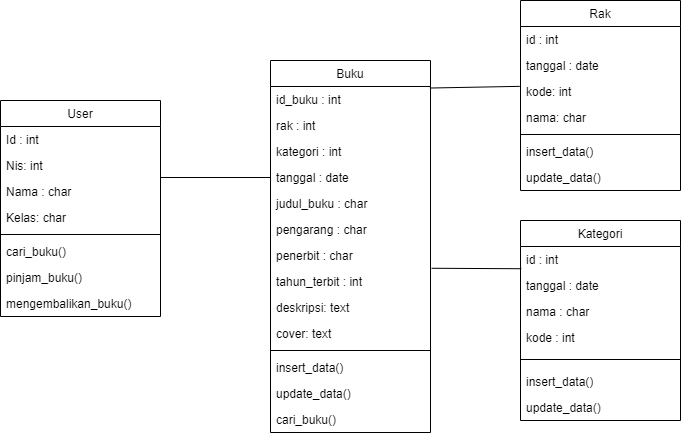

The diagram above was exported from draw.io. Its source (the exported page's mxGraphModel, read from the mxfile embedded in the PNG):
<mxGraphModel dx="897" dy="562" grid="1" gridSize="10" guides="1" tooltips="1" connect="1" arrows="1" fold="1" page="1" pageScale="1" pageWidth="827" pageHeight="1169" math="0" shadow="0">
  <root>
    <mxCell id="WIyWlLk6GJQsqaUBKTNV-0" />
    <mxCell id="WIyWlLk6GJQsqaUBKTNV-1" parent="WIyWlLk6GJQsqaUBKTNV-0" />
    <mxCell id="zkfFHV4jXpPFQw0GAbJ--0" value="User" style="swimlane;fontStyle=0;align=center;verticalAlign=top;childLayout=stackLayout;horizontal=1;startSize=26;horizontalStack=0;resizeParent=1;resizeLast=0;collapsible=1;marginBottom=0;rounded=0;shadow=0;strokeWidth=1;" parent="WIyWlLk6GJQsqaUBKTNV-1" vertex="1">
      <mxGeometry x="90" y="400" width="160" height="216" as="geometry">
        <mxRectangle x="230" y="140" width="160" height="26" as="alternateBounds" />
      </mxGeometry>
    </mxCell>
    <mxCell id="zkfFHV4jXpPFQw0GAbJ--1" value="Id : int" style="text;align=left;verticalAlign=top;spacingLeft=4;spacingRight=4;overflow=hidden;rotatable=0;points=[[0,0.5],[1,0.5]];portConstraint=eastwest;" parent="zkfFHV4jXpPFQw0GAbJ--0" vertex="1">
      <mxGeometry y="26" width="160" height="26" as="geometry" />
    </mxCell>
    <mxCell id="KRLGkJddJbUxluGvkjKv-42" value="Nis: int" style="text;align=left;verticalAlign=top;spacingLeft=4;spacingRight=4;overflow=hidden;rotatable=0;points=[[0,0.5],[1,0.5]];portConstraint=eastwest;rounded=0;shadow=0;html=0;" parent="zkfFHV4jXpPFQw0GAbJ--0" vertex="1">
      <mxGeometry y="52" width="160" height="26" as="geometry" />
    </mxCell>
    <mxCell id="zkfFHV4jXpPFQw0GAbJ--2" value="Nama : char" style="text;align=left;verticalAlign=top;spacingLeft=4;spacingRight=4;overflow=hidden;rotatable=0;points=[[0,0.5],[1,0.5]];portConstraint=eastwest;rounded=0;shadow=0;html=0;" parent="zkfFHV4jXpPFQw0GAbJ--0" vertex="1">
      <mxGeometry y="78" width="160" height="26" as="geometry" />
    </mxCell>
    <mxCell id="zkfFHV4jXpPFQw0GAbJ--3" value="Kelas: char" style="text;align=left;verticalAlign=top;spacingLeft=4;spacingRight=4;overflow=hidden;rotatable=0;points=[[0,0.5],[1,0.5]];portConstraint=eastwest;rounded=0;shadow=0;html=0;" parent="zkfFHV4jXpPFQw0GAbJ--0" vertex="1">
      <mxGeometry y="104" width="160" height="26" as="geometry" />
    </mxCell>
    <mxCell id="zkfFHV4jXpPFQw0GAbJ--4" value="" style="line;html=1;strokeWidth=1;align=left;verticalAlign=middle;spacingTop=-1;spacingLeft=3;spacingRight=3;rotatable=0;labelPosition=right;points=[];portConstraint=eastwest;" parent="zkfFHV4jXpPFQw0GAbJ--0" vertex="1">
      <mxGeometry y="130" width="160" height="8" as="geometry" />
    </mxCell>
    <mxCell id="zkfFHV4jXpPFQw0GAbJ--5" value="cari_buku()" style="text;align=left;verticalAlign=top;spacingLeft=4;spacingRight=4;overflow=hidden;rotatable=0;points=[[0,0.5],[1,0.5]];portConstraint=eastwest;" parent="zkfFHV4jXpPFQw0GAbJ--0" vertex="1">
      <mxGeometry y="138" width="160" height="26" as="geometry" />
    </mxCell>
    <mxCell id="KRLGkJddJbUxluGvkjKv-43" value="pinjam_buku()" style="text;align=left;verticalAlign=top;spacingLeft=4;spacingRight=4;overflow=hidden;rotatable=0;points=[[0,0.5],[1,0.5]];portConstraint=eastwest;" parent="zkfFHV4jXpPFQw0GAbJ--0" vertex="1">
      <mxGeometry y="164" width="160" height="26" as="geometry" />
    </mxCell>
    <mxCell id="KRLGkJddJbUxluGvkjKv-45" value="mengembalikan_buku()" style="text;align=left;verticalAlign=top;spacingLeft=4;spacingRight=4;overflow=hidden;rotatable=0;points=[[0,0.5],[1,0.5]];portConstraint=eastwest;" parent="zkfFHV4jXpPFQw0GAbJ--0" vertex="1">
      <mxGeometry y="190" width="160" height="26" as="geometry" />
    </mxCell>
    <mxCell id="zkfFHV4jXpPFQw0GAbJ--17" value="Buku" style="swimlane;fontStyle=0;align=center;verticalAlign=top;childLayout=stackLayout;horizontal=1;startSize=26;horizontalStack=0;resizeParent=1;resizeLast=0;collapsible=1;marginBottom=0;rounded=0;shadow=0;strokeWidth=1;" parent="WIyWlLk6GJQsqaUBKTNV-1" vertex="1">
      <mxGeometry x="360" y="360" width="160" height="372" as="geometry">
        <mxRectangle x="550" y="140" width="160" height="26" as="alternateBounds" />
      </mxGeometry>
    </mxCell>
    <mxCell id="zkfFHV4jXpPFQw0GAbJ--18" value="id_buku : int " style="text;align=left;verticalAlign=top;spacingLeft=4;spacingRight=4;overflow=hidden;rotatable=0;points=[[0,0.5],[1,0.5]];portConstraint=eastwest;" parent="zkfFHV4jXpPFQw0GAbJ--17" vertex="1">
      <mxGeometry y="26" width="160" height="26" as="geometry" />
    </mxCell>
    <mxCell id="-nEEKFw_kexqva2vjQNQ-0" value="rak : int" style="text;align=left;verticalAlign=top;spacingLeft=4;spacingRight=4;overflow=hidden;rotatable=0;points=[[0,0.5],[1,0.5]];portConstraint=eastwest;rounded=0;shadow=0;html=0;" parent="zkfFHV4jXpPFQw0GAbJ--17" vertex="1">
      <mxGeometry y="52" width="160" height="26" as="geometry" />
    </mxCell>
    <mxCell id="-nEEKFw_kexqva2vjQNQ-1" value="kategori : int" style="text;align=left;verticalAlign=top;spacingLeft=4;spacingRight=4;overflow=hidden;rotatable=0;points=[[0,0.5],[1,0.5]];portConstraint=eastwest;rounded=0;shadow=0;html=0;" parent="zkfFHV4jXpPFQw0GAbJ--17" vertex="1">
      <mxGeometry y="78" width="160" height="26" as="geometry" />
    </mxCell>
    <mxCell id="zkfFHV4jXpPFQw0GAbJ--21" value="tanggal : date" style="text;align=left;verticalAlign=top;spacingLeft=4;spacingRight=4;overflow=hidden;rotatable=0;points=[[0,0.5],[1,0.5]];portConstraint=eastwest;rounded=0;shadow=0;html=0;" parent="zkfFHV4jXpPFQw0GAbJ--17" vertex="1">
      <mxGeometry y="104" width="160" height="26" as="geometry" />
    </mxCell>
    <mxCell id="KRLGkJddJbUxluGvkjKv-1" value="judul_buku : char" style="text;align=left;verticalAlign=top;spacingLeft=4;spacingRight=4;overflow=hidden;rotatable=0;points=[[0,0.5],[1,0.5]];portConstraint=eastwest;rounded=0;shadow=0;html=0;" parent="zkfFHV4jXpPFQw0GAbJ--17" vertex="1">
      <mxGeometry y="130" width="160" height="26" as="geometry" />
    </mxCell>
    <mxCell id="zkfFHV4jXpPFQw0GAbJ--19" value="pengarang : char" style="text;align=left;verticalAlign=top;spacingLeft=4;spacingRight=4;overflow=hidden;rotatable=0;points=[[0,0.5],[1,0.5]];portConstraint=eastwest;rounded=0;shadow=0;html=0;" parent="zkfFHV4jXpPFQw0GAbJ--17" vertex="1">
      <mxGeometry y="156" width="160" height="26" as="geometry" />
    </mxCell>
    <mxCell id="zkfFHV4jXpPFQw0GAbJ--20" value="penerbit : char" style="text;align=left;verticalAlign=top;spacingLeft=4;spacingRight=4;overflow=hidden;rotatable=0;points=[[0,0.5],[1,0.5]];portConstraint=eastwest;rounded=0;shadow=0;html=0;" parent="zkfFHV4jXpPFQw0GAbJ--17" vertex="1">
      <mxGeometry y="182" width="160" height="26" as="geometry" />
    </mxCell>
    <mxCell id="zkfFHV4jXpPFQw0GAbJ--22" value="tahun_terbit : int" style="text;align=left;verticalAlign=top;spacingLeft=4;spacingRight=4;overflow=hidden;rotatable=0;points=[[0,0.5],[1,0.5]];portConstraint=eastwest;rounded=0;shadow=0;html=0;" parent="zkfFHV4jXpPFQw0GAbJ--17" vertex="1">
      <mxGeometry y="208" width="160" height="26" as="geometry" />
    </mxCell>
    <mxCell id="-nEEKFw_kexqva2vjQNQ-2" value="deskripsi: text" style="text;align=left;verticalAlign=top;spacingLeft=4;spacingRight=4;overflow=hidden;rotatable=0;points=[[0,0.5],[1,0.5]];portConstraint=eastwest;rounded=0;shadow=0;html=0;" parent="zkfFHV4jXpPFQw0GAbJ--17" vertex="1">
      <mxGeometry y="234" width="160" height="26" as="geometry" />
    </mxCell>
    <mxCell id="-nEEKFw_kexqva2vjQNQ-3" value="cover: text" style="text;align=left;verticalAlign=top;spacingLeft=4;spacingRight=4;overflow=hidden;rotatable=0;points=[[0,0.5],[1,0.5]];portConstraint=eastwest;rounded=0;shadow=0;html=0;" parent="zkfFHV4jXpPFQw0GAbJ--17" vertex="1">
      <mxGeometry y="260" width="160" height="26" as="geometry" />
    </mxCell>
    <mxCell id="zkfFHV4jXpPFQw0GAbJ--23" value="" style="line;html=1;strokeWidth=1;align=left;verticalAlign=middle;spacingTop=-1;spacingLeft=3;spacingRight=3;rotatable=0;labelPosition=right;points=[];portConstraint=eastwest;" parent="zkfFHV4jXpPFQw0GAbJ--17" vertex="1">
      <mxGeometry y="286" width="160" height="8" as="geometry" />
    </mxCell>
    <mxCell id="zkfFHV4jXpPFQw0GAbJ--24" value="insert_data()" style="text;align=left;verticalAlign=top;spacingLeft=4;spacingRight=4;overflow=hidden;rotatable=0;points=[[0,0.5],[1,0.5]];portConstraint=eastwest;" parent="zkfFHV4jXpPFQw0GAbJ--17" vertex="1">
      <mxGeometry y="294" width="160" height="26" as="geometry" />
    </mxCell>
    <mxCell id="zkfFHV4jXpPFQw0GAbJ--25" value="update_data()" style="text;align=left;verticalAlign=top;spacingLeft=4;spacingRight=4;overflow=hidden;rotatable=0;points=[[0,0.5],[1,0.5]];portConstraint=eastwest;" parent="zkfFHV4jXpPFQw0GAbJ--17" vertex="1">
      <mxGeometry y="320" width="160" height="26" as="geometry" />
    </mxCell>
    <mxCell id="KRLGkJddJbUxluGvkjKv-56" value="cari_buku()" style="text;align=left;verticalAlign=top;spacingLeft=4;spacingRight=4;overflow=hidden;rotatable=0;points=[[0,0.5],[1,0.5]];portConstraint=eastwest;" parent="zkfFHV4jXpPFQw0GAbJ--17" vertex="1">
      <mxGeometry y="346" width="160" height="26" as="geometry" />
    </mxCell>
    <mxCell id="KRLGkJddJbUxluGvkjKv-15" value="Rak" style="swimlane;fontStyle=0;align=center;verticalAlign=top;childLayout=stackLayout;horizontal=1;startSize=26;horizontalStack=0;resizeParent=1;resizeLast=0;collapsible=1;marginBottom=0;rounded=0;shadow=0;strokeWidth=1;" parent="WIyWlLk6GJQsqaUBKTNV-1" vertex="1">
      <mxGeometry x="610" y="300" width="160" height="190" as="geometry">
        <mxRectangle x="230" y="140" width="160" height="26" as="alternateBounds" />
      </mxGeometry>
    </mxCell>
    <mxCell id="KRLGkJddJbUxluGvkjKv-16" value="id : int" style="text;align=left;verticalAlign=top;spacingLeft=4;spacingRight=4;overflow=hidden;rotatable=0;points=[[0,0.5],[1,0.5]];portConstraint=eastwest;" parent="KRLGkJddJbUxluGvkjKv-15" vertex="1">
      <mxGeometry y="26" width="160" height="26" as="geometry" />
    </mxCell>
    <mxCell id="KRLGkJddJbUxluGvkjKv-17" value="tanggal : date" style="text;align=left;verticalAlign=top;spacingLeft=4;spacingRight=4;overflow=hidden;rotatable=0;points=[[0,0.5],[1,0.5]];portConstraint=eastwest;rounded=0;shadow=0;html=0;" parent="KRLGkJddJbUxluGvkjKv-15" vertex="1">
      <mxGeometry y="52" width="160" height="26" as="geometry" />
    </mxCell>
    <mxCell id="KRLGkJddJbUxluGvkjKv-18" value="kode: int" style="text;align=left;verticalAlign=top;spacingLeft=4;spacingRight=4;overflow=hidden;rotatable=0;points=[[0,0.5],[1,0.5]];portConstraint=eastwest;rounded=0;shadow=0;html=0;" parent="KRLGkJddJbUxluGvkjKv-15" vertex="1">
      <mxGeometry y="78" width="160" height="26" as="geometry" />
    </mxCell>
    <mxCell id="KRLGkJddJbUxluGvkjKv-58" value="nama: char" style="text;align=left;verticalAlign=top;spacingLeft=4;spacingRight=4;overflow=hidden;rotatable=0;points=[[0,0.5],[1,0.5]];portConstraint=eastwest;rounded=0;shadow=0;html=0;" parent="KRLGkJddJbUxluGvkjKv-15" vertex="1">
      <mxGeometry y="104" width="160" height="26" as="geometry" />
    </mxCell>
    <mxCell id="KRLGkJddJbUxluGvkjKv-19" value="" style="line;html=1;strokeWidth=1;align=left;verticalAlign=middle;spacingTop=-1;spacingLeft=3;spacingRight=3;rotatable=0;labelPosition=right;points=[];portConstraint=eastwest;" parent="KRLGkJddJbUxluGvkjKv-15" vertex="1">
      <mxGeometry y="130" width="160" height="8" as="geometry" />
    </mxCell>
    <mxCell id="KRLGkJddJbUxluGvkjKv-20" value="insert_data()" style="text;align=left;verticalAlign=top;spacingLeft=4;spacingRight=4;overflow=hidden;rotatable=0;points=[[0,0.5],[1,0.5]];portConstraint=eastwest;" parent="KRLGkJddJbUxluGvkjKv-15" vertex="1">
      <mxGeometry y="138" width="160" height="26" as="geometry" />
    </mxCell>
    <mxCell id="KRLGkJddJbUxluGvkjKv-59" value="update_data()" style="text;align=left;verticalAlign=top;spacingLeft=4;spacingRight=4;overflow=hidden;rotatable=0;points=[[0,0.5],[1,0.5]];portConstraint=eastwest;" parent="KRLGkJddJbUxluGvkjKv-15" vertex="1">
      <mxGeometry y="164" width="160" height="26" as="geometry" />
    </mxCell>
    <mxCell id="KRLGkJddJbUxluGvkjKv-21" value="Kategori" style="swimlane;fontStyle=0;align=center;verticalAlign=top;childLayout=stackLayout;horizontal=1;startSize=26;horizontalStack=0;resizeParent=1;resizeLast=0;collapsible=1;marginBottom=0;rounded=0;shadow=0;strokeWidth=1;" parent="WIyWlLk6GJQsqaUBKTNV-1" vertex="1">
      <mxGeometry x="610" y="520" width="160" height="200" as="geometry">
        <mxRectangle x="230" y="140" width="160" height="26" as="alternateBounds" />
      </mxGeometry>
    </mxCell>
    <mxCell id="KRLGkJddJbUxluGvkjKv-22" value="id : int" style="text;align=left;verticalAlign=top;spacingLeft=4;spacingRight=4;overflow=hidden;rotatable=0;points=[[0,0.5],[1,0.5]];portConstraint=eastwest;" parent="KRLGkJddJbUxluGvkjKv-21" vertex="1">
      <mxGeometry y="26" width="160" height="26" as="geometry" />
    </mxCell>
    <mxCell id="KRLGkJddJbUxluGvkjKv-23" value="tanggal : date" style="text;align=left;verticalAlign=top;spacingLeft=4;spacingRight=4;overflow=hidden;rotatable=0;points=[[0,0.5],[1,0.5]];portConstraint=eastwest;rounded=0;shadow=0;html=0;" parent="KRLGkJddJbUxluGvkjKv-21" vertex="1">
      <mxGeometry y="52" width="160" height="26" as="geometry" />
    </mxCell>
    <mxCell id="KRLGkJddJbUxluGvkjKv-24" value="nama : char" style="text;align=left;verticalAlign=top;spacingLeft=4;spacingRight=4;overflow=hidden;rotatable=0;points=[[0,0.5],[1,0.5]];portConstraint=eastwest;rounded=0;shadow=0;html=0;" parent="KRLGkJddJbUxluGvkjKv-21" vertex="1">
      <mxGeometry y="78" width="160" height="26" as="geometry" />
    </mxCell>
    <mxCell id="KRLGkJddJbUxluGvkjKv-54" value="kode : int" style="text;align=left;verticalAlign=top;spacingLeft=4;spacingRight=4;overflow=hidden;rotatable=0;points=[[0,0.5],[1,0.5]];portConstraint=eastwest;rounded=0;shadow=0;html=0;" parent="KRLGkJddJbUxluGvkjKv-21" vertex="1">
      <mxGeometry y="104" width="160" height="26" as="geometry" />
    </mxCell>
    <mxCell id="KRLGkJddJbUxluGvkjKv-25" value="" style="line;html=1;strokeWidth=1;align=left;verticalAlign=middle;spacingTop=-1;spacingLeft=3;spacingRight=3;rotatable=0;labelPosition=right;points=[];portConstraint=eastwest;" parent="KRLGkJddJbUxluGvkjKv-21" vertex="1">
      <mxGeometry y="130" width="160" height="18" as="geometry" />
    </mxCell>
    <mxCell id="KRLGkJddJbUxluGvkjKv-26" value="insert_data()" style="text;align=left;verticalAlign=top;spacingLeft=4;spacingRight=4;overflow=hidden;rotatable=0;points=[[0,0.5],[1,0.5]];portConstraint=eastwest;" parent="KRLGkJddJbUxluGvkjKv-21" vertex="1">
      <mxGeometry y="148" width="160" height="26" as="geometry" />
    </mxCell>
    <mxCell id="KRLGkJddJbUxluGvkjKv-57" value="update_data()" style="text;align=left;verticalAlign=top;spacingLeft=4;spacingRight=4;overflow=hidden;rotatable=0;points=[[0,0.5],[1,0.5]];portConstraint=eastwest;" parent="KRLGkJddJbUxluGvkjKv-21" vertex="1">
      <mxGeometry y="174" width="160" height="26" as="geometry" />
    </mxCell>
    <mxCell id="KRLGkJddJbUxluGvkjKv-36" value="" style="endArrow=none;html=1;rounded=0;entryX=0;entryY=0.5;entryDx=0;entryDy=0;" parent="WIyWlLk6GJQsqaUBKTNV-1" target="zkfFHV4jXpPFQw0GAbJ--21" edge="1">
      <mxGeometry width="50" height="50" relative="1" as="geometry">
        <mxPoint x="250" y="477" as="sourcePoint" />
        <mxPoint x="360" y="480" as="targetPoint" />
      </mxGeometry>
    </mxCell>
    <mxCell id="KRLGkJddJbUxluGvkjKv-40" value="" style="endArrow=none;html=1;rounded=0;exitX=0.996;exitY=0.059;exitDx=0;exitDy=0;exitPerimeter=0;entryX=-0.005;entryY=0.302;entryDx=0;entryDy=0;entryPerimeter=0;" parent="WIyWlLk6GJQsqaUBKTNV-1" source="zkfFHV4jXpPFQw0GAbJ--18" target="KRLGkJddJbUxluGvkjKv-18" edge="1">
      <mxGeometry width="50" height="50" relative="1" as="geometry">
        <mxPoint x="171" y="452" as="sourcePoint" />
        <mxPoint x="610" y="380" as="targetPoint" />
        <Array as="points" />
      </mxGeometry>
    </mxCell>
    <mxCell id="KRLGkJddJbUxluGvkjKv-41" value="" style="endArrow=none;html=1;rounded=0;entryX=0.005;entryY=0.855;entryDx=0;entryDy=0;exitX=1.007;exitY=-0.009;exitDx=0;exitDy=0;exitPerimeter=0;entryPerimeter=0;" parent="WIyWlLk6GJQsqaUBKTNV-1" target="KRLGkJddJbUxluGvkjKv-22" edge="1" source="zkfFHV4jXpPFQw0GAbJ--22">
      <mxGeometry width="50" height="50" relative="1" as="geometry">
        <mxPoint x="520" y="478" as="sourcePoint" />
        <mxPoint x="170" y="270" as="targetPoint" />
      </mxGeometry>
    </mxCell>
  </root>
</mxGraphModel>